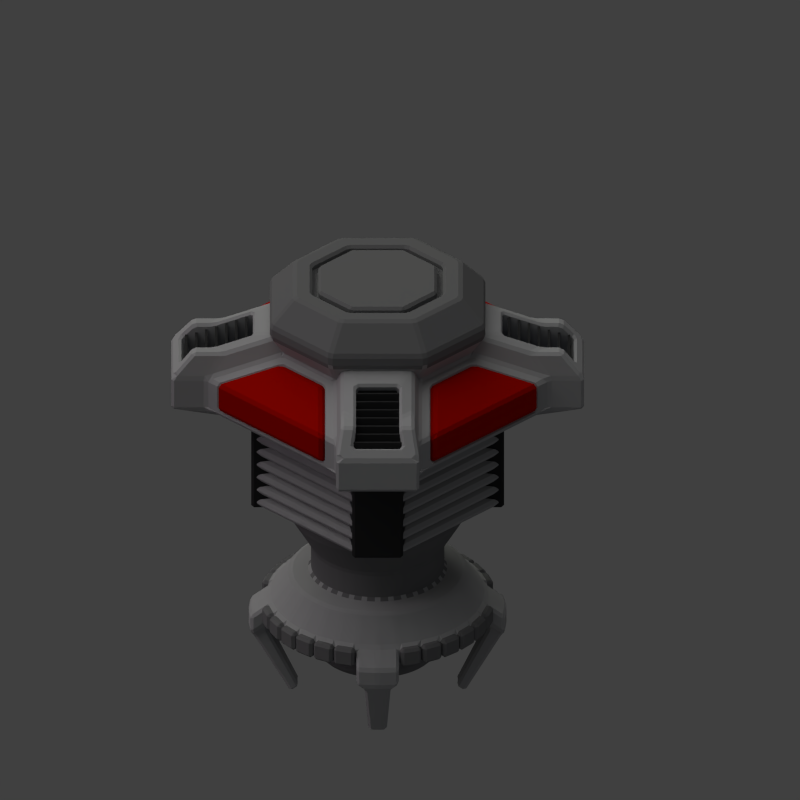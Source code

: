 # Source: shield_limiter.blend  (saved by Blender 2.79.0; exported with 4.5.12 LTS)
import bpy
from mathutils import Matrix  # noqa: F401  (used for matrix-valued properties, if any)

bpy.ops.wm.read_factory_settings(use_empty=True)
scene = bpy.context.scene
scene.name = 'Scene'

# ---- collections
col_collection_1 = bpy.data.collections.new('Collection 1'); scene.collection.children.link(col_collection_1)

# ---- materials (node trees are filled in below, after node groups)
mat_material_002 = bpy.data.materials.new('Material.002')
mat_material_002.alpha_threshold = 0.0
mat_material_002.use_transparent_shadow = False
mat_material_002.diffuse_color = (0.03411, 0.03411, 0.03411, 1.0)
mat_material_002.roughness = 0.5
mat_material_002.specular_intensity = 0.15
mat_material_002.line_color = (0.0, 0.0, 0.0, 1.0)
mat_material_004 = bpy.data.materials.new('Material.004')
mat_material_004.alpha_threshold = 0.0
mat_material_004.use_transparent_shadow = False
mat_material_004.diffuse_color = (0.4116, 0.4116, 0.4116, 1.0)
mat_material_004.roughness = 0.5
mat_material_009 = bpy.data.materials.new('Material.009')
mat_material_009.alpha_threshold = 0.0
mat_material_009.use_transparent_shadow = False
mat_material_009.diffuse_color = (0.4487, 0.00225, 0.0, 1.0)
mat_material_009.roughness = 0.5
mat_material_009.specular_intensity = 0.1498
mat_material_003 = bpy.data.materials.new('Material.003')
mat_material_003.alpha_threshold = 0.0
mat_material_003.use_transparent_shadow = False
mat_material_003.diffuse_color = (0.1845, 0.1845, 0.1845, 1.0)
mat_material_003.roughness = 0.5
mat_material_003.line_color = (0.0, 0.0, 0.0, 1.0)

# ---- material node trees

# ---- world
world_world = bpy.data.worlds.new('World'); scene.world = world_world
world_world.color = (0.05088, 0.05088, 0.05088)
world_world.use_sun_shadow = False
world_world.sun_shadow_jitter_overblur = 0.0
world_world.cycles.sampling_method = 'NONE'
world_world.cycles.sample_map_resolution = 256

# ---- cameras
cam_camera = bpy.data.cameras.new('Camera')
cam_camera.type = 'ORTHO'
cam_camera.clip_end = 100.0
cam_camera.lens = 35.0
cam_camera.sensor_width = 32.0
cam_camera.sensor_height = 18.0
cam_camera.ortho_scale = 4.0
cam_camera.dof.focus_distance = 0.0
cam_camera.dof.aperture_fstop = 128.0

# ---- lights
light_lamp_002 = bpy.data.lights.new('Lamp.002', 'POINT')
light_lamp_002.color = (0.4993, 0.6306, 1.0)
light_lamp_002.transmission_factor = 0.0
light_lamp_002.cutoff_distance = 30.0
light_lamp_002.use_shadow = False
light_lamp_002.shadow_buffer_clip_start = 1.001
light_lamp_002.shadow_soft_size = 1.0
light_lamp_002.shadow_maximum_resolution = 0.006
light_lamp_002.use_absolute_resolution = True
light_lamp_002.cycles.use_multiple_importance_sampling = False
light_lamp_001 = bpy.data.lights.new('Lamp.001', 'POINT')
light_lamp_001.color = (1.0, 0.448, 0.9342)
light_lamp_001.transmission_factor = 0.0
light_lamp_001.cutoff_distance = 30.0
light_lamp_001.energy = 100.0
light_lamp_001.shadow_buffer_clip_start = 1.001
light_lamp_001.shadow_soft_size = 1.0
light_lamp_001.shadow_maximum_resolution = 0.006
light_lamp_001.use_absolute_resolution = True
light_lamp_001.cycles.use_multiple_importance_sampling = False
light_sun = bpy.data.lights.new('Sun', 'SUN')
light_sun.transmission_factor = 0.0
light_sun.angle = 1.571
light_sun.energy = 1.0
light_sun.shadow_buffer_clip_start = 0.5
light_sun.shadow_soft_size = 1.0
light_sun.shadow_cascade_max_distance = 1000.0
light_sun.cycles.use_multiple_importance_sampling = False
light_lamp = bpy.data.lights.new('Lamp', 'POINT')
light_lamp.color = (0.8969, 1.0, 0.7172)
light_lamp.transmission_factor = 0.0
light_lamp.cutoff_distance = 30.0
light_lamp.energy = 100.0
light_lamp.shadow_buffer_clip_start = 1.001
light_lamp.shadow_soft_size = 1.0
light_lamp.shadow_maximum_resolution = 0.006
light_lamp.use_absolute_resolution = True
light_lamp.cycles.use_multiple_importance_sampling = False

# ---- meshes
me_cube_011 = bpy.data.meshes.new('Cube.011')
me_cube_011.from_pydata([(-0.006209, -0.1318, -0.1318), (-0.006209, -0.1318, 0.1318), (-0.006209, 0.1318, -0.1318), (-0.006209, 0.1318, 0.1318), (0.006209, -0.1318, -0.1318), (0.006209, -0.1318, 0.1318), (0.006209, 0.1318, -0.1318), (0.006209, 0.1318, 0.1318)], [], [(0, 1, 3, 2), (2, 3, 7, 6), (6, 7, 5, 4), (4, 5, 1, 0), (2, 6, 4, 0), (7, 3, 1, 5)])
me_cube_011.materials.append(mat_material_002)
me_cube_011.use_remesh_preserve_volume = False
me_cube_011.use_remesh_preserve_attributes = False
me_cube_011.use_mirror_vertex_groups = False
me_cube_011.update()
me_cube_009 = bpy.data.meshes.new('Cube.009')
me_cube_009.from_pydata([(-0.006209, -0.1318, -0.1318), (-0.006209, -0.1318, 0.1318), (-0.006209, 0.1318, -0.1318), (-0.006209, 0.1318, 0.1318), (0.006209, -0.1318, -0.1318), (0.006209, -0.1318, 0.1318), (0.006209, 0.1318, -0.1318), (0.006209, 0.1318, 0.1318)], [], [(0, 1, 3, 2), (2, 3, 7, 6), (6, 7, 5, 4), (4, 5, 1, 0), (2, 6, 4, 0), (7, 3, 1, 5)])
me_cube_009.materials.append(mat_material_002)
me_cube_009.use_remesh_preserve_volume = False
me_cube_009.use_remesh_preserve_attributes = False
me_cube_009.use_mirror_vertex_groups = False
me_cube_009.update()
me_cube_008 = bpy.data.meshes.new('Cube.008')
me_cube_008.from_pydata([(-0.006209, -0.1318, -0.1318), (-0.006209, -0.1318, 0.1318), (-0.006209, 0.1318, -0.1318), (-0.006209, 0.1318, 0.1318), (0.006209, -0.1318, -0.1318), (0.006209, -0.1318, 0.1318), (0.006209, 0.1318, -0.1318), (0.006209, 0.1318, 0.1318)], [], [(0, 1, 3, 2), (2, 3, 7, 6), (6, 7, 5, 4), (4, 5, 1, 0), (2, 6, 4, 0), (7, 3, 1, 5)])
me_cube_008.materials.append(mat_material_002)
me_cube_008.use_remesh_preserve_volume = False
me_cube_008.use_remesh_preserve_attributes = False
me_cube_008.use_mirror_vertex_groups = False
me_cube_008.update()
me_cube_007 = bpy.data.meshes.new('Cube.007')
me_cube_007.from_pydata([(-0.006209, -0.1318, -0.1318), (-0.006209, -0.1318, 0.1318), (-0.006209, 0.1318, -0.1318), (-0.006209, 0.1318, 0.1318), (0.006209, -0.1318, -0.1318), (0.006209, -0.1318, 0.1318), (0.006209, 0.1318, -0.1318), (0.006209, 0.1318, 0.1318)], [], [(0, 1, 3, 2), (2, 3, 7, 6), (6, 7, 5, 4), (4, 5, 1, 0), (2, 6, 4, 0), (7, 3, 1, 5)])
me_cube_007.materials.append(mat_material_002)
me_cube_007.use_remesh_preserve_volume = False
me_cube_007.use_remesh_preserve_attributes = False
me_cube_007.use_mirror_vertex_groups = False
me_cube_007.update()
me_cube_006 = bpy.data.meshes.new('Cube.006')
me_cube_006.from_pydata([(-0.1277, -0.5253, -0.5958), (-0.5253, -0.1277, -0.5958), (-0.5253, -0.1277, -0.08752), (-0.1277, -0.5253, -0.08752), (-0.5253, 0.1277, -0.5958), (-0.1277, 0.5253, -0.5958), (-0.1277, 0.5253, -0.08752), (-0.5253, 0.1277, -0.08752), (0.5253, -0.1277, -0.5958), (0.1277, -0.5253, -0.5958), (0.1277, -0.5253, -0.08752), (0.5253, -0.1277, -0.08752), (0.1277, 0.5253, -0.5958), (0.5253, 0.1277, -0.5958), (0.5253, 0.1277, -0.08752), (0.1277, 0.5253, -0.08752), (-0.1277, -0.6324, -0.5958), (-0.1277, -0.6324, -0.08752), (-0.6324, -0.1277, -0.08752), (-0.6324, -0.1277, -0.5958), (-0.1277, 0.6324, -0.08752), (-0.1277, 0.6324, -0.5958), (-0.6324, 0.1277, -0.5958), (-0.6324, 0.1277, -0.08752), (0.6324, 0.1277, -0.08752), (0.6324, 0.1277, -0.5958), (0.1277, 0.6324, -0.5958), (0.1277, 0.6324, -0.08752), (0.1277, -0.6324, -0.08752), (0.1277, -0.6324, -0.5958), (0.6324, -0.1277, -0.5958), (0.6324, -0.1277, -0.08752), (-0.2083, -0.8568, 0.02199), (-0.8568, -0.2083, 0.02199), (-0.8568, 0.2083, 0.02199), (-0.2083, 0.8568, 0.02199), (0.2083, 0.8568, 0.02199), (0.8568, 0.2083, 0.02199), (0.8568, -0.2083, 0.02199), (0.2083, -0.8568, 0.02199), (-1.032, -0.2083, 0.02199), (-1.032, 0.2083, 0.02199), (0.2083, -1.032, 0.02199), (-0.2083, -1.032, 0.02199), (1.032, -0.2083, 0.02199), (1.032, 0.2083, 0.02199), (0.2083, 1.032, 0.02199), (-0.2083, 1.032, 0.02199), (-0.2083, -0.8568, 0.2016), (-0.8568, -0.2083, 0.2016), (-0.8568, 0.2083, 0.2016), (-0.2083, 0.8568, 0.2016), (0.2083, 0.8568, 0.2016), (0.8568, 0.2083, 0.2016), (0.8568, -0.2083, 0.2016), (0.2083, -0.8568, 0.2016), (-1.032, -0.2083, 0.2016), (-1.032, 0.2083, 0.2016), (0.2083, -1.032, 0.2016), (-0.2083, -1.032, 0.2016), (1.032, -0.2083, 0.2016), (1.032, 0.2083, 0.2016), (0.2083, 1.032, 0.2016), (-0.2083, 1.032, 0.2016), (-0.2083, -0.4691, 0.3415), (-0.4691, -0.2083, 0.3415), (-0.4691, 0.2083, 0.3415), (-0.2083, 0.4691, 0.3415), (0.2083, 0.4691, 0.3415), (0.4691, 0.2083, 0.3415), (0.4691, -0.2083, 0.3415), (0.2083, -0.4691, 0.3415), (-0.7688, -0.1822, 0.3325), (-0.7688, 0.1822, 0.3325), (0.1822, -0.7688, 0.3325), (-0.1822, -0.7688, 0.3325), (0.7688, -0.1822, 0.3325), (0.7688, 0.1822, 0.3325), (0.1822, 0.7688, 0.3325), (-0.1822, 0.7688, 0.3325), (-0.9216, -0.1822, 0.3325), (-0.9216, 0.1822, 0.3325), (0.1822, -0.9216, 0.3325), (-0.1822, -0.9216, 0.3325), (0.9216, -0.1822, 0.3325), (0.9216, 0.1822, 0.3325), (0.1822, 0.9216, 0.3325), (-0.1822, 0.9216, 0.3325), (-0.4296, -0.1823, 0.4549), (-0.4296, 0.1823, 0.4549), (0.1823, -0.4296, 0.4549), (-0.1823, -0.4296, 0.4549), (0.4296, -0.1823, 0.4549), (0.4296, 0.1823, 0.4549), (0.1823, 0.4296, 0.4549), (-0.1823, 0.4296, 0.4549), (-0.2393, -0.5388, 0.4531), (-0.5388, -0.2393, 0.4531), (-0.5388, 0.2393, 0.4531), (-0.2393, 0.5388, 0.4531), (0.2393, 0.5388, 0.4531), (0.5388, 0.2393, 0.4531), (0.5388, -0.2393, 0.4531), (0.2393, -0.5388, 0.4531), (-0.2393, -0.5388, 0.5207), (-0.5388, -0.2393, 0.5207), (-0.5388, 0.2393, 0.5207), (-0.2393, 0.5388, 0.5207), (0.2393, 0.5388, 0.5207), (0.5388, 0.2393, 0.5207), (0.5388, -0.2393, 0.5207), (0.2393, -0.5388, 0.5207), (-0.9216, 0.1083, 0.332), (-0.9869, 0.1238, 0.2542), (-0.9869, -0.1238, 0.2542), (-0.9216, -0.1083, 0.332), (0.1238, -0.9869, 0.2542), (-0.1238, -0.9869, 0.2542), (0.9869, -0.1238, 0.2542), (0.9869, 0.1238, 0.2542), (0.1238, 0.9869, 0.2542), (-0.1238, 0.9869, 0.2542), (-0.8308, -0.1083, 0.332), (-0.8308, 0.1083, 0.332), (0.1083, -0.8308, 0.332), (-0.1083, -0.8308, 0.332), (0.8308, -0.1083, 0.332), (0.8308, 0.1083, 0.332), (0.1083, 0.8308, 0.332), (-0.1083, 0.8308, 0.332), (0.1083, -0.9216, 0.332), (-0.1083, -0.9216, 0.332), (0.9216, -0.1083, 0.332), (0.9216, 0.1083, 0.332), (0.1083, 0.9216, 0.332), (-0.1083, 0.9216, 0.332), (-0.6291, -0.1083, 0.4047), (-0.6291, 0.1083, 0.4047), (0.1083, -0.6291, 0.4047), (-0.1083, -0.6291, 0.4047), (0.6291, -0.1083, 0.4047), (0.6291, 0.1083, 0.4047), (0.1083, 0.6291, 0.4047), (-0.1083, 0.6291, 0.4047), (-0.8835, 0.1083, 0.2428), (-0.9488, 0.1238, 0.165), (-0.9488, -0.1238, 0.165), (-0.8835, -0.1083, 0.2428), (0.1238, -0.9488, 0.165), (-0.1238, -0.9488, 0.165), (0.9488, -0.1238, 0.165), (0.9488, 0.1238, 0.165), (0.1238, 0.9488, 0.165), (-0.1238, 0.9488, 0.165), (-0.7926, -0.1083, 0.2428), (-0.7926, 0.1083, 0.2428), (0.1083, -0.7926, 0.2428), (-0.1083, -0.7926, 0.2428), (0.7926, -0.1083, 0.2428), (0.7926, 0.1083, 0.2428), (0.1083, 0.7926, 0.2428), (-0.1083, 0.7926, 0.2428), (0.1083, -0.8835, 0.2428), (-0.1083, -0.8835, 0.2428), (0.8835, -0.1083, 0.2428), (0.8835, 0.1083, 0.2428), (0.1083, 0.8835, 0.2428), (-0.1083, 0.8835, 0.2428), (-0.591, -0.1083, 0.3156), (-0.591, 0.1083, 0.3156), (0.1083, -0.591, 0.3156), (-0.1083, -0.591, 0.3156), (0.591, -0.1083, 0.3156), (0.591, 0.1083, 0.3156), (0.1083, 0.591, 0.3156), (-0.1083, 0.591, 0.3156), (-0.1852, -0.417, 0.6572), (-0.417, -0.1852, 0.6572), (-0.417, 0.1852, 0.6572), (-0.1852, 0.417, 0.6572), (0.1852, 0.417, 0.6572), (0.417, 0.1852, 0.6572), (0.417, -0.1852, 0.6572), (0.1852, -0.417, 0.6572), (-0.2731, -0.792, 0.05791), (-0.792, -0.2731, 0.05791), (-0.792, -0.2731, 0.2016), (-0.2731, -0.792, 0.2016), (-0.2732, -0.4818, 0.3135), (-0.4818, -0.2732, 0.3135), (0.792, -0.2731, 0.05791), (0.2731, -0.792, 0.05791), (0.2731, -0.792, 0.2016), (0.792, -0.2731, 0.2016), (0.4818, -0.2732, 0.3135), (0.2732, -0.4818, 0.3135), (-0.792, 0.2731, 0.05791), (-0.2731, 0.792, 0.05791), (-0.792, 0.2731, 0.2016), (-0.2731, 0.792, 0.2016), (-0.4818, 0.2732, 0.3135), (-0.2732, 0.4818, 0.3135), (0.2731, 0.792, 0.05791), (0.792, 0.2731, 0.05791), (0.2731, 0.792, 0.2016), (0.792, 0.2731, 0.2016), (0.2732, 0.4818, 0.3135), (0.4818, 0.2732, 0.3135), (-0.2449, -0.7637, 0.03344), (-0.7637, -0.2449, 0.03344), (-0.7637, -0.2449, 0.1771), (-0.2449, -0.7637, 0.1771), (-0.2449, -0.4536, 0.289), (-0.4536, -0.2449, 0.289), (0.7637, -0.2449, 0.03344), (0.2449, -0.7637, 0.03344), (0.2449, -0.7637, 0.1771), (0.7637, -0.2449, 0.1771), (0.4536, -0.2449, 0.289), (0.2449, -0.4536, 0.289), (-0.7637, 0.2449, 0.03344), (-0.2449, 0.7637, 0.03344), (-0.7637, 0.2449, 0.1771), (-0.2449, 0.7637, 0.1771), (-0.4536, 0.2449, 0.289), (-0.2449, 0.4536, 0.289), (0.2449, 0.7637, 0.03344), (0.7637, 0.2449, 0.03344), (0.2449, 0.7637, 0.1771), (0.7637, 0.2449, 0.1771), (0.2449, 0.4536, 0.289), (0.4536, 0.2449, 0.289), (-0.286, -0.8048, 0.06903), (-0.8048, -0.286, 0.06903), (-0.8048, -0.286, 0.2127), (-0.286, -0.8048, 0.2127), (-0.286, -0.4946, 0.3246), (-0.4946, -0.286, 0.3246), (0.8048, -0.286, 0.06903), (0.286, -0.8048, 0.06903), (0.286, -0.8048, 0.2127), (0.8048, -0.286, 0.2127), (0.4946, -0.286, 0.3246), (0.286, -0.4946, 0.3246), (-0.8048, 0.286, 0.06903), (-0.286, 0.8048, 0.06903), (-0.8048, 0.286, 0.2127), (-0.286, 0.8048, 0.2127), (-0.4946, 0.286, 0.3246), (-0.286, 0.4946, 0.3246), (0.286, 0.8048, 0.06903), (0.8048, 0.286, 0.06903), (0.286, 0.8048, 0.2127), (0.8048, 0.286, 0.2127), (0.286, 0.4946, 0.3246), (0.4946, 0.286, 0.3246), (-0.1277, -0.5253, -0.5232), (-0.1277, -0.5253, -0.4506), (-0.1277, -0.5253, -0.378), (-0.1277, -0.5253, -0.3054), (-0.1277, -0.5253, -0.2327), (-0.1277, -0.5253, -0.1601), (-0.5253, -0.1277, -0.1601), (-0.5253, -0.1277, -0.2327), (-0.5253, -0.1277, -0.3054), (-0.5253, -0.1277, -0.378), (-0.5253, -0.1277, -0.4506), (-0.5253, -0.1277, -0.5232), (-0.1277, 0.5253, -0.1601), (-0.1277, 0.5253, -0.2327), (-0.1277, 0.5253, -0.3054), (-0.1277, 0.5253, -0.378), (-0.1277, 0.5253, -0.4506), (-0.1277, 0.5253, -0.5232), (-0.5253, 0.1277, -0.5232), (-0.5253, 0.1277, -0.4506), (-0.5253, 0.1277, -0.378), (-0.5253, 0.1277, -0.3054), (-0.5253, 0.1277, -0.2327), (-0.5253, 0.1277, -0.1601), (0.5253, 0.1277, -0.1601), (0.5253, 0.1277, -0.2327), (0.5253, 0.1277, -0.3054), (0.5253, 0.1277, -0.378), (0.5253, 0.1277, -0.4506), (0.5253, 0.1277, -0.5232), (0.1277, 0.5253, -0.5232), (0.1277, 0.5253, -0.4506), (0.1277, 0.5253, -0.378), (0.1277, 0.5253, -0.3054), (0.1277, 0.5253, -0.2327), (0.1277, 0.5253, -0.1601), (0.1277, -0.5253, -0.1601), (0.1277, -0.5253, -0.2327), (0.1277, -0.5253, -0.3054), (0.1277, -0.5253, -0.378), (0.1277, -0.5253, -0.4506), (0.1277, -0.5253, -0.5232), (0.5253, -0.1277, -0.5232), (0.5253, -0.1277, -0.4506), (0.5253, -0.1277, -0.378), (0.5253, -0.1277, -0.3054), (0.5253, -0.1277, -0.2327), (0.5253, -0.1277, -0.1601), (-0.1277, -0.6324, -0.5232), (-0.1277, -0.6324, -0.4506), (-0.1277, -0.6324, -0.378), (-0.1277, -0.6324, -0.3054), (-0.1277, -0.6324, -0.2327), (-0.1277, -0.6324, -0.1601), (-0.6324, -0.1277, -0.1601), (-0.6324, -0.1277, -0.2327), (-0.6324, -0.1277, -0.3054), (-0.6324, -0.1277, -0.378), (-0.6324, -0.1277, -0.4506), (-0.6324, -0.1277, -0.5232), (-0.1277, 0.6324, -0.1601), (-0.1277, 0.6324, -0.2327), (-0.1277, 0.6324, -0.3054), (-0.1277, 0.6324, -0.378), (-0.1277, 0.6324, -0.4506), (-0.1277, 0.6324, -0.5232), (-0.6324, 0.1277, -0.5232), (-0.6324, 0.1277, -0.4506), (-0.6324, 0.1277, -0.378), (-0.6324, 0.1277, -0.3054), (-0.6324, 0.1277, -0.2327), (-0.6324, 0.1277, -0.1601), (0.6324, 0.1277, -0.1601), (0.6324, 0.1277, -0.2327), (0.6324, 0.1277, -0.3054), (0.6324, 0.1277, -0.378), (0.6324, 0.1277, -0.4506), (0.6324, 0.1277, -0.5232), (0.1277, 0.6324, -0.5232), (0.1277, 0.6324, -0.4506), (0.1277, 0.6324, -0.378), (0.1277, 0.6324, -0.3054), (0.1277, 0.6324, -0.2327), (0.1277, 0.6324, -0.1601), (0.1277, -0.6324, -0.1601), (0.1277, -0.6324, -0.2327), (0.1277, -0.6324, -0.3054), (0.1277, -0.6324, -0.378), (0.1277, -0.6324, -0.4506), (0.1277, -0.6324, -0.5232), (0.6324, -0.1277, -0.5232), (0.6324, -0.1277, -0.4506), (0.6324, -0.1277, -0.378), (0.6324, -0.1277, -0.3054), (0.6324, -0.1277, -0.2327), (0.6324, -0.1277, -0.1601), (-0.1142, -0.6181, -0.1408), (-0.1142, -0.6181, -0.1069), (-0.6181, -0.1142, -0.1069), (-0.6181, -0.1142, -0.1408), (-0.1142, 0.6181, -0.5426), (-0.1142, 0.6181, -0.5765), (-0.6181, 0.1142, -0.5765), (-0.6181, 0.1142, -0.5426), (0.6181, 0.1142, -0.5426), (0.6181, 0.1142, -0.5765), (0.1142, 0.6181, -0.5765), (0.1142, 0.6181, -0.5426), (0.1142, -0.6181, -0.5426), (0.1142, -0.6181, -0.5765), (0.6181, -0.1142, -0.5765), (0.6181, -0.1142, -0.5426), (0.1142, -0.6181, -0.1069), (0.1142, -0.6181, -0.1408), (0.6181, -0.1142, -0.1408), (0.6181, -0.1142, -0.1069), (0.1142, -0.6181, -0.1795), (0.1142, -0.6181, -0.2134), (0.6181, -0.1142, -0.2134), (0.6181, -0.1142, -0.1795), (0.1142, -0.6181, -0.2521), (0.1142, -0.6181, -0.286), (0.6181, -0.1142, -0.286), (0.6181, -0.1142, -0.2521), (0.1142, -0.6181, -0.3247), (0.1142, -0.6181, -0.3586), (0.6181, -0.1142, -0.3586), (0.6181, -0.1142, -0.3247), (0.1142, -0.6181, -0.3973), (0.1142, -0.6181, -0.4312), (0.6181, -0.1142, -0.4312), (0.6181, -0.1142, -0.3973), (0.1142, -0.6181, -0.4699), (0.1142, -0.6181, -0.5038), (0.6181, -0.1142, -0.5038), (0.6181, -0.1142, -0.4699), (0.6181, 0.1142, -0.1069), (0.6181, 0.1142, -0.1408), (0.1142, 0.6181, -0.1408), (0.1142, 0.6181, -0.1069), (0.6181, 0.1142, -0.1795), (0.6181, 0.1142, -0.2134), (0.1142, 0.6181, -0.2134), (0.1142, 0.6181, -0.1795), (0.6181, 0.1142, -0.2521), (0.6181, 0.1142, -0.286), (0.1142, 0.6181, -0.286), (0.1142, 0.6181, -0.2521), (0.6181, 0.1142, -0.3247), (0.6181, 0.1142, -0.3586), (0.1142, 0.6181, -0.3586), (0.1142, 0.6181, -0.3247), (0.6181, 0.1142, -0.3973), (0.6181, 0.1142, -0.4312), (0.1142, 0.6181, -0.4312), (0.1142, 0.6181, -0.3973), (0.6181, 0.1142, -0.4699), (0.6181, 0.1142, -0.5038), (0.1142, 0.6181, -0.5038), (0.1142, 0.6181, -0.4699), (-0.1142, 0.6181, -0.1069), (-0.1142, 0.6181, -0.1408), (-0.6181, 0.1142, -0.1408), (-0.6181, 0.1142, -0.1069), (-0.1142, 0.6181, -0.1795), (-0.1142, 0.6181, -0.2134), (-0.6181, 0.1142, -0.2134), (-0.6181, 0.1142, -0.1795), (-0.1142, 0.6181, -0.2521), (-0.1142, 0.6181, -0.286), (-0.6181, 0.1142, -0.286), (-0.6181, 0.1142, -0.2521), (-0.1142, 0.6181, -0.3247), (-0.1142, 0.6181, -0.3586), (-0.6181, 0.1142, -0.3586), (-0.6181, 0.1142, -0.3247), (-0.1142, 0.6181, -0.3973), (-0.1142, 0.6181, -0.4312), (-0.6181, 0.1142, -0.4312), (-0.6181, 0.1142, -0.3973), (-0.1142, 0.6181, -0.4699), (-0.1142, 0.6181, -0.5038), (-0.6181, 0.1142, -0.5038), (-0.6181, 0.1142, -0.4699), (-0.1142, -0.6181, -0.5765), (-0.1142, -0.6181, -0.5426), (-0.6181, -0.1142, -0.5426), (-0.6181, -0.1142, -0.5765), (-0.1142, -0.6181, -0.5038), (-0.1142, -0.6181, -0.4699), (-0.6181, -0.1142, -0.4699), (-0.6181, -0.1142, -0.5038), (-0.1142, -0.6181, -0.4312), (-0.1142, -0.6181, -0.3973), (-0.6181, -0.1142, -0.3973), (-0.6181, -0.1142, -0.4312), (-0.1142, -0.6181, -0.3586), (-0.1142, -0.6181, -0.3247), (-0.6181, -0.1142, -0.3247), (-0.6181, -0.1142, -0.3586), (-0.1142, -0.6181, -0.286), (-0.1142, -0.6181, -0.2521), (-0.6181, -0.1142, -0.2521), (-0.6181, -0.1142, -0.286), (-0.1142, -0.6181, -0.2134), (-0.1142, -0.6181, -0.1795), (-0.6181, -0.1142, -0.1795), (-0.6181, -0.1142, -0.2134), (-0.8835, 0.1083, 0.1285), (-0.9488, 0.1238, 0.05068), (-0.9488, -0.1238, 0.05068), (-0.8835, -0.1083, 0.1285), (0.1238, -0.9488, 0.05068), (-0.1238, -0.9488, 0.05068), (0.9488, -0.1238, 0.05068), (0.9488, 0.1238, 0.05068), (0.1238, 0.9488, 0.05068), (-0.1238, 0.9488, 0.05068), (-0.7926, 0.1083, 0.1285), (0.7926, -0.1083, 0.1285), (0.8835, -0.1083, 0.1285), (0.8835, 0.1083, 0.1285), (0.7926, 0.1083, 0.1285), (0.1083, 0.7926, 0.1285), (0.1083, 0.8835, 0.1285), (-0.1083, 0.8835, 0.1285), (-0.1083, 0.7926, 0.1285), (-0.1083, -0.8835, 0.1285), (-0.1083, -0.7926, 0.1285), (-0.7926, -0.1083, 0.1285), (0.1083, -0.7926, 0.1285), (0.1083, -0.8835, 0.1285), (-0.591, -0.1083, 0.2012), (-0.591, 0.1083, 0.2012), (0.1083, -0.591, 0.2012), (-0.1083, -0.591, 0.2012), (0.591, -0.1083, 0.2012), (0.591, 0.1083, 0.2012), (0.1083, 0.591, 0.2012), (-0.1083, 0.591, 0.2012), (-0.145, -0.3265, 0.6572), (-0.3265, -0.145, 0.6572), (-0.3265, 0.145, 0.6572), (-0.145, 0.3265, 0.6572), (0.145, 0.3265, 0.6572), (0.3265, 0.145, 0.6572), (0.3265, -0.145, 0.6572), (0.145, -0.3265, 0.6572), (-0.145, -0.3265, 0.6085), (-0.3265, -0.145, 0.6085), (-0.3265, 0.145, 0.6085), (-0.145, 0.3265, 0.6085), (0.145, 0.3265, 0.6085), (0.3265, 0.145, 0.6085), (0.3265, -0.145, 0.6085), (0.145, -0.3265, 0.6085), (-0.1318, -0.2968, 0.6085), (-0.2968, -0.1318, 0.6085), (-0.2968, 0.1318, 0.6085), (-0.1318, 0.2968, 0.6085), (0.1318, 0.2968, 0.6085), (0.2968, 0.1318, 0.6085), (0.2968, -0.1318, 0.6085), (0.1318, -0.2968, 0.6085), (-0.1318, -0.2968, 0.6602), (-0.2968, -0.1318, 0.6602), (-0.2968, 0.1318, 0.6602), (-0.1318, 0.2968, 0.6602), (0.1318, 0.2968, 0.6602), (0.2968, 0.1318, 0.6602), (0.2968, -0.1318, 0.6602), (0.1318, -0.2968, 0.6602)], [], [(18, 2, 33, 40), (298, 8, 30, 346), (31, 24, 45, 44), (14, 15, 36, 37), (274, 4, 22, 322), (4, 5, 12, 13, 8, 9, 0, 1), (340, 28, 17, 309), (328, 24, 31, 351), (310, 18, 23, 327), (316, 20, 27, 339), (256, 0, 16, 304), (4, 1, 19, 22), (280, 14, 24, 328), (12, 5, 21, 26), (262, 2, 18, 310), (8, 13, 25, 30), (286, 12, 26, 334), (0, 9, 29, 16), (268, 6, 20, 316), (15, 27, 46, 36), (292, 10, 28, 340), (17, 28, 42, 43), (34, 41, 57, 50), (42, 39, 55, 58), (46, 47, 63, 62), (40, 33, 49, 56), (55, 39, 191, 192), (20, 6, 35, 47), (2, 3, 32, 33), (27, 20, 47, 46), (28, 10, 39, 42), (3, 17, 43, 32), (6, 7, 34, 35), (7, 23, 41, 34), (10, 11, 38, 39), (11, 31, 44, 38), (24, 14, 37, 45), (23, 18, 40, 41), (48, 59, 83, 75), (67, 68, 94, 95), (61, 85, 133, 119), (53, 69, 93, 77), (63, 51, 79, 87), (38, 44, 60, 54), (45, 37, 53, 61), (33, 32, 184, 185), (36, 46, 62, 52), (41, 40, 56, 57), (50, 66, 200, 198), (47, 35, 51, 63), (43, 42, 58, 59), (37, 36, 202, 203), (32, 43, 59, 48), (44, 45, 61, 60), (71, 70, 102, 103), (69, 70, 92, 93), (71, 55, 192, 195), (67, 51, 199, 201), (75, 83, 131, 125), (66, 50, 73, 89), (36, 52, 204, 202), (65, 49, 186, 189), (77, 93, 141, 127), (87, 79, 129, 135), (89, 73, 123, 137), (78, 86, 134, 128), (56, 80, 115, 114), (92, 76, 126, 140), (85, 77, 127, 133), (81, 57, 113, 112), (49, 65, 88, 72), (91, 75, 125, 139), (51, 67, 95, 79), (56, 49, 72, 80), (76, 84, 132, 126), (68, 52, 78, 94), (58, 55, 74, 82), (50, 57, 81, 73), (55, 71, 90, 74), (54, 60, 84, 76), (64, 48, 75, 91), (65, 66, 89, 88), (61, 53, 77, 85), (70, 54, 76, 92), (71, 64, 91, 90), (52, 62, 86, 78), (96, 103, 111, 104), (67, 66, 98, 99), (70, 69, 101, 102), (66, 65, 97, 98), (69, 68, 100, 101), (65, 64, 96, 97), (68, 67, 99, 100), (64, 71, 103, 96), (108, 107, 179, 180), (103, 102, 110, 111), (99, 98, 106, 107), (102, 101, 109, 110), (98, 97, 105, 106), (101, 100, 108, 109), (97, 96, 104, 105), (100, 99, 107, 108), (114, 115, 147, 146), (123, 112, 144, 155), (142, 128, 160, 174), (112, 113, 145, 144), (129, 143, 175, 161), (134, 120, 152, 166), (143, 142, 174, 175), (132, 118, 150, 164), (141, 140, 172, 173), (119, 133, 165, 151), (138, 139, 171, 170), (131, 117, 149, 163), (72, 88, 136, 122), (57, 56, 114, 113), (80, 72, 122, 115), (84, 60, 118, 132), (59, 58, 116, 117), (82, 74, 124, 130), (86, 62, 120, 134), (60, 61, 119, 118), (88, 89, 137, 136), (62, 63, 121, 120), (90, 91, 139, 138), (63, 87, 135, 121), (93, 92, 140, 141), (95, 94, 142, 143), (58, 82, 130, 116), (79, 95, 143, 129), (83, 59, 117, 131), (94, 78, 128, 142), (73, 81, 112, 123), (74, 90, 138, 124), (124, 138, 170, 156), (126, 132, 164, 158), (113, 114, 146, 145), (139, 125, 157, 171), (133, 127, 159, 165), (117, 116, 148, 149), (140, 126, 158, 172), (128, 134, 166, 160), (118, 119, 151, 150), (137, 123, 155, 169), (135, 129, 161, 167), (120, 121, 153, 152), (127, 141, 173, 159), (125, 131, 163, 157), (122, 136, 168, 154), (115, 122, 154, 147), (121, 135, 167, 153), (130, 124, 156, 162), (116, 130, 162, 148), (136, 137, 169, 168), (180, 179, 499, 500), (104, 111, 183, 176), (111, 110, 182, 183), (107, 106, 178, 179), (110, 109, 181, 182), (106, 105, 177, 178), (109, 108, 180, 181), (105, 104, 176, 177), (195, 192, 216, 219), (202, 204, 228, 226), (48, 64, 188, 187), (64, 65, 189, 188), (49, 33, 185, 186), (32, 48, 187, 184), (197, 196, 220, 221), (194, 195, 219, 218), (38, 54, 193, 190), (39, 38, 190, 191), (70, 71, 195, 194), (54, 70, 194, 193), (186, 185, 209, 210), (205, 203, 227, 229), (51, 35, 197, 199), (35, 34, 196, 197), (34, 50, 198, 196), (66, 67, 201, 200), (198, 200, 224, 222), (185, 184, 208, 209), (68, 69, 207, 206), (52, 68, 206, 204), (53, 37, 203, 205), (69, 53, 205, 207), (217, 218, 242, 241), (222, 224, 248, 246), (211, 212, 236, 235), (231, 229, 253, 255), (219, 216, 240, 243), (225, 223, 247, 249), (212, 213, 237, 236), (228, 230, 254, 252), (206, 207, 231, 230), (184, 187, 211, 208), (193, 194, 218, 217), (196, 198, 222, 220), (204, 206, 230, 228), (188, 189, 213, 212), (191, 190, 214, 215), (199, 197, 221, 223), (207, 205, 229, 231), (187, 188, 212, 211), (192, 191, 215, 216), (200, 201, 225, 224), (189, 186, 210, 213), (203, 202, 226, 227), (190, 193, 217, 214), (201, 199, 223, 225), (233, 232, 235, 234), (234, 235, 236, 237), (239, 238, 241, 240), (240, 241, 242, 243), (245, 244, 246, 247), (247, 246, 248, 249), (251, 250, 252, 253), (253, 252, 254, 255), (213, 210, 234, 237), (227, 226, 250, 251), (221, 220, 244, 245), (215, 214, 238, 239), (209, 208, 232, 233), (216, 215, 239, 240), (229, 227, 251, 253), (210, 209, 233, 234), (220, 222, 246, 244), (214, 217, 241, 238), (226, 228, 252, 250), (223, 221, 245, 247), (230, 231, 255, 254), (208, 211, 235, 232), (224, 225, 249, 248), (218, 219, 243, 242), (9, 297, 345, 29), (297, 296, 344, 345), (296, 295, 343, 344), (295, 294, 342, 343), (294, 293, 341, 342), (293, 292, 340, 341), (5, 273, 321, 21), (273, 272, 320, 321), (272, 271, 319, 320), (271, 270, 318, 319), (270, 269, 317, 318), (269, 268, 316, 317), (15, 291, 339, 27), (291, 290, 338, 339), (290, 289, 337, 338), (289, 288, 336, 337), (288, 287, 335, 336), (287, 286, 334, 335), (1, 267, 315, 19), (267, 266, 314, 315), (266, 265, 313, 314), (265, 264, 312, 313), (264, 263, 311, 312), (263, 262, 310, 311), (13, 285, 333, 25), (285, 284, 332, 333), (284, 283, 331, 332), (283, 282, 330, 331), (282, 281, 329, 330), (281, 280, 328, 329), (3, 261, 309, 17), (261, 260, 308, 309), (260, 259, 307, 308), (259, 258, 306, 307), (258, 257, 305, 306), (257, 256, 304, 305), (21, 321, 334, 26), (321, 320, 335, 334), (320, 319, 336, 335), (319, 318, 337, 336), (318, 317, 338, 337), (317, 316, 339, 338), (19, 315, 322, 22), (315, 314, 323, 322), (314, 313, 324, 323), (313, 312, 325, 324), (312, 311, 326, 325), (311, 310, 327, 326), (25, 333, 346, 30), (333, 332, 347, 346), (332, 331, 348, 347), (331, 330, 349, 348), (330, 329, 350, 349), (329, 328, 351, 350), (29, 345, 304, 16), (345, 344, 305, 304), (344, 343, 306, 305), (343, 342, 307, 306), (342, 341, 308, 307), (341, 340, 309, 308), (7, 279, 327, 23), (279, 278, 326, 327), (278, 277, 325, 326), (277, 276, 324, 325), (276, 275, 323, 324), (275, 274, 322, 323), (11, 303, 351, 31), (303, 302, 350, 351), (302, 301, 349, 350), (301, 300, 348, 349), (300, 299, 347, 348), (299, 298, 346, 347), (352, 353, 354, 355), (3, 353, 352, 261), (2, 354, 353, 3), (262, 355, 354, 2), (261, 352, 355, 262), (356, 357, 358, 359), (5, 357, 356, 273), (4, 358, 357, 5), (274, 359, 358, 4), (273, 356, 359, 274), (360, 361, 362, 363), (13, 361, 360, 285), (12, 362, 361, 13), (286, 363, 362, 12), (285, 360, 363, 286), (364, 365, 366, 367), (9, 365, 364, 297), (8, 366, 365, 9), (298, 367, 366, 8), (297, 364, 367, 298), (368, 369, 370, 371), (292, 369, 368, 10), (303, 370, 369, 292), (11, 371, 370, 303), (10, 368, 371, 11), (372, 373, 374, 375), (293, 373, 372, 292), (302, 374, 373, 293), (303, 375, 374, 302), (292, 372, 375, 303), (376, 377, 378, 379), (294, 377, 376, 293), (301, 378, 377, 294), (302, 379, 378, 301), (293, 376, 379, 302), (380, 381, 382, 383), (295, 381, 380, 294), (300, 382, 381, 295), (301, 383, 382, 300), (294, 380, 383, 301), (384, 385, 386, 387), (296, 385, 384, 295), (299, 386, 385, 296), (300, 387, 386, 299), (295, 384, 387, 300), (388, 389, 390, 391), (297, 389, 388, 296), (298, 390, 389, 297), (299, 391, 390, 298), (296, 388, 391, 299), (392, 393, 394, 395), (280, 393, 392, 14), (291, 394, 393, 280), (15, 395, 394, 291), (14, 392, 395, 15), (396, 397, 398, 399), (281, 397, 396, 280), (290, 398, 397, 281), (291, 399, 398, 290), (280, 396, 399, 291), (400, 401, 402, 403), (282, 401, 400, 281), (289, 402, 401, 282), (290, 403, 402, 289), (281, 400, 403, 290), (404, 405, 406, 407), (283, 405, 404, 282), (288, 406, 405, 283), (289, 407, 406, 288), (282, 404, 407, 289), (408, 409, 410, 411), (284, 409, 408, 283), (287, 410, 409, 284), (288, 411, 410, 287), (283, 408, 411, 288), (412, 413, 414, 415), (285, 413, 412, 284), (286, 414, 413, 285), (287, 415, 414, 286), (284, 412, 415, 287), (416, 417, 418, 419), (268, 417, 416, 6), (279, 418, 417, 268), (7, 419, 418, 279), (6, 416, 419, 7), (420, 421, 422, 423), (269, 421, 420, 268), (278, 422, 421, 269), (279, 423, 422, 278), (268, 420, 423, 279), (424, 425, 426, 427), (270, 425, 424, 269), (277, 426, 425, 270), (278, 427, 426, 277), (269, 424, 427, 278), (428, 429, 430, 431), (271, 429, 428, 270), (276, 430, 429, 271), (277, 431, 430, 276), (270, 428, 431, 277), (432, 433, 434, 435), (272, 433, 432, 271), (275, 434, 433, 272), (276, 435, 434, 275), (271, 432, 435, 276), (436, 437, 438, 439), (273, 437, 436, 272), (274, 438, 437, 273), (275, 439, 438, 274), (272, 436, 439, 275), (440, 441, 442, 443), (256, 441, 440, 0), (267, 442, 441, 256), (1, 443, 442, 267), (0, 440, 443, 1), (444, 445, 446, 447), (257, 445, 444, 256), (266, 446, 445, 257), (267, 447, 446, 266), (256, 444, 447, 267), (448, 449, 450, 451), (258, 449, 448, 257), (265, 450, 449, 258), (266, 451, 450, 265), (257, 448, 451, 266), (452, 453, 454, 455), (259, 453, 452, 258), (264, 454, 453, 259), (265, 455, 454, 264), (258, 452, 455, 265), (456, 457, 458, 459), (260, 457, 456, 259), (263, 458, 457, 260), (264, 459, 458, 263), (259, 456, 459, 264), (460, 461, 462, 463), (261, 461, 460, 260), (262, 462, 461, 261), (263, 463, 462, 262), (260, 460, 463, 263), (152, 153, 473, 472), (161, 175, 495, 482), (166, 152, 472, 480), (150, 151, 471, 470), (175, 174, 494, 495), (164, 150, 470, 476), (149, 148, 468, 469), (173, 172, 492, 493), (151, 165, 477, 471), (145, 146, 466, 465), (170, 171, 491, 490), (163, 149, 469, 483), (488, 489, 474, 485), (464, 467, 485, 474), (464, 465, 466, 467), (491, 484, 486, 490), (483, 487, 486, 484), (468, 487, 483, 469), (475, 476, 477, 478), (493, 492, 475, 478), (471, 477, 476, 470), (479, 480, 481, 482), (495, 494, 479, 482), (473, 481, 480, 472), (174, 160, 479, 494), (155, 144, 464, 474), (156, 170, 490, 486), (158, 164, 476, 475), (171, 157, 484, 491), (165, 159, 478, 477), (172, 158, 475, 492), (160, 166, 480, 479), (169, 155, 474, 489), (167, 161, 482, 481), (159, 173, 493, 478), (157, 163, 483, 484), (154, 168, 488, 485), (147, 154, 485, 467), (153, 167, 481, 473), (162, 156, 486, 487), (144, 145, 465, 464), (148, 162, 487, 468), (168, 169, 489, 488), (146, 147, 467, 466), (502, 501, 509, 510), (176, 183, 503, 496), (183, 182, 502, 503), (179, 178, 498, 499), (182, 181, 501, 502), (178, 177, 497, 498), (181, 180, 500, 501), (177, 176, 496, 497), (498, 497, 505, 506), (501, 500, 508, 509), (497, 496, 504, 505), (500, 499, 507, 508), (496, 503, 511, 504), (503, 502, 510, 511), (499, 498, 506, 507), (504, 511, 519, 512), (508, 507, 515, 516), (505, 504, 512, 513), (509, 508, 516, 517), (506, 505, 513, 514), (510, 509, 517, 518), (507, 506, 514, 515), (511, 510, 518, 519), (519, 518, 526, 527), (525, 524, 523, 522, 521, 520, 527, 526), (515, 514, 522, 523), (518, 517, 525, 526), (514, 513, 521, 522), (517, 516, 524, 525), (513, 512, 520, 521), (516, 515, 523, 524), (512, 519, 527, 520)])
me_cube_006.polygons.foreach_set('material_index', [0, 3, 0, 0, 3, 0, 3, 3, 3, 3, 3, 3, 3, 3, 3, 3, 3, 3, 3, 0, 3, 0, 0, 0, 0, 0, 0, 0, 0, 0, 0, 0, 0, 0, 0, 0, 0, 0, 0, 0, 0, 0, 0, 0, 0, 0, 0, 0, 0, 0, 0, 0, 0, 0, 0, 0, 0, 0, 0, 0, 0, 0, 0, 0, 0, 0, 0, 0, 0, 0, 0, 0, 0, 0, 0, 0, 0, 0, 0, 0, 0, 0, 0, 0, 0, 0, 2, 0, 0, 0, 0, 0, 0, 0, 2, 2, 2, 2, 2, 2, 2, 2, 0, 0, 0, 0, 0, 0, 0, 0, 0, 0, 0, 0, 0, 0, 0, 0, 0, 0, 0, 0, 0, 0, 0, 0, 0, 0, 0, 0, 0, 0, 0, 0, 0, 0, 0, 0, 0, 0, 0, 0, 0, 0, 0, 0, 0, 0, 0, 0, 0, 0, 0, 0, 2, 2, 2, 2, 2, 2, 2, 2, 0, 0, 0, 0, 0, 0, 0, 0, 0, 0, 0, 0, 0, 0, 0, 0, 0, 0, 0, 0, 0, 0, 0, 0, 1, 1, 1, 1, 1, 1, 1, 1, 0, 0, 0, 0, 0, 0, 0, 0, 0, 0, 0, 0, 0, 0, 0, 0, 1, 1, 1, 1, 1, 1, 1, 1, 1, 1, 1, 1, 1, 1, 1, 1, 1, 1, 1, 1, 1, 1, 1, 1, 3, 3, 3, 3, 3, 3, 3, 3, 3, 3, 3, 3, 3, 3, 3, 3, 3, 3, 3, 3, 3, 3, 3, 3, 3, 3, 3, 3, 3, 3, 3, 3, 3, 3, 3, 3, 3, 3, 3, 3, 3, 3, 3, 3, 3, 3, 3, 3, 3, 3, 3, 3, 3, 3, 3, 3, 3, 3, 3, 3, 3, 3, 3, 3, 3, 3, 3, 3, 3, 3, 3, 3, 0, 0, 0, 0, 0, 0, 0, 0, 0, 0, 0, 0, 0, 0, 0, 0, 0, 0, 0, 0, 0, 0, 0, 0, 0, 0, 0, 0, 0, 0, 0, 0, 0, 0, 0, 0, 0, 0, 0, 0, 0, 0, 0, 0, 0, 0, 0, 0, 0, 0, 0, 0, 0, 0, 0, 0, 0, 0, 0, 0, 0, 0, 0, 0, 0, 0, 0, 0, 0, 0, 0, 0, 0, 0, 0, 0, 0, 0, 0, 0, 0, 0, 0, 0, 0, 0, 0, 0, 0, 0, 0, 0, 0, 0, 0, 0, 0, 0, 0, 0, 0, 0, 0, 0, 0, 0, 0, 0, 0, 0, 0, 0, 0, 0, 0, 0, 0, 0, 0, 0, 0, 0, 0, 0, 0, 0, 0, 0, 0, 0, 0, 0, 0, 0, 0, 0, 0, 0, 0, 0, 0, 0, 0, 0, 0, 0, 0, 0, 0, 0, 0, 0, 2, 2, 2, 2, 2, 2, 2, 2, 2, 2, 2, 2, 0, 0, 0, 0, 0, 0, 0, 0, 0, 0, 0, 0, 0, 0, 0, 0, 0, 0, 0, 0, 2, 2, 2, 2, 2, 2, 2, 2, 2, 2, 2, 2, 2, 2, 2, 2, 2, 2, 2, 2, 2, 2, 2, 2, 2, 2, 2, 2, 2, 2, 2, 2])
me_cube_006.materials.append(mat_material_004)
me_cube_006.materials.append(mat_material_009)
me_cube_006.materials.append(mat_material_003)
me_cube_006.materials.append(mat_material_002)
me_cube_006.use_remesh_preserve_volume = False
me_cube_006.use_remesh_preserve_attributes = False
me_cube_006.use_mirror_vertex_groups = False
me_cube_006.update()
me_cylinder = bpy.data.meshes.new('Cylinder')
me_cylinder.from_pydata([(5.611e-08, 0.3349, -0.3304), (5.611e-08, 0.3349, 0.2468), (0.06534, 0.3285, -0.3304), (0.06534, 0.3285, 0.2468), (0.1282, 0.3094, -0.3304), (0.1282, 0.3094, 0.2468), (0.1861, 0.2785, -0.3304), (0.1861, 0.2785, 0.2468), (0.2368, 0.2368, -0.3304), (0.2368, 0.2368, 0.2468), (0.2785, 0.1861, -0.3304), (0.2785, 0.1861, 0.2468), (0.3094, 0.1282, -0.3304), (0.3094, 0.1282, 0.2468), (0.3285, 0.06534, -0.3304), (0.3285, 0.06534, 0.2468), (0.3349, 2.363e-07, -0.3304), (0.3349, 2.363e-07, 0.2468), (0.3285, -0.06534, -0.3304), (0.3285, -0.06534, 0.2468), (0.3094, -0.1282, -0.3304), (0.3094, -0.1282, 0.2468), (0.2785, -0.1861, -0.3304), (0.2785, -0.1861, 0.2468), (0.2368, -0.2368, -0.3304), (0.2368, -0.2368, 0.2468), (0.1861, -0.2785, -0.3304), (0.1861, -0.2785, 0.2468), (0.1282, -0.3094, -0.3304), (0.1282, -0.3094, 0.2468), (0.06534, -0.3285, -0.3304), (0.06534, -0.3285, 0.2468), (-5.302e-08, -0.3349, -0.3304), (-5.302e-08, -0.3349, 0.2468), (-0.06534, -0.3285, -0.3304), (-0.06534, -0.3285, 0.2468), (-0.1282, -0.3094, -0.3304), (-0.1282, -0.3094, 0.2468), (-0.1861, -0.2785, -0.3304), (-0.1861, -0.2785, 0.2468), (-0.2368, -0.2368, -0.3304), (-0.2368, -0.2368, 0.2468), (-0.2785, -0.1861, -0.3304), (-0.2785, -0.1861, 0.2468), (-0.3094, -0.1282, -0.3304), (-0.3094, -0.1282, 0.2468), (-0.3285, -0.06534, -0.3304), (-0.3285, -0.06534, 0.2468), (-0.3349, 5.344e-07, -0.3304), (-0.3349, 5.344e-07, 0.2468), (-0.3285, 0.06534, -0.3304), (-0.3285, 0.06534, 0.2468), (-0.3094, 0.1282, -0.3304), (-0.3094, 0.1282, 0.2468), (-0.2785, 0.1861, -0.3304), (-0.2785, 0.1861, 0.2468), (-0.2368, 0.2368, -0.3304), (-0.2368, 0.2368, 0.2468), (-0.1861, 0.2785, -0.3304), (-0.1861, 0.2785, 0.2468), (-0.1282, 0.3094, -0.3304), (-0.1282, 0.3094, 0.2468), (-0.06534, 0.3285, -0.3304), (-0.06534, 0.3285, 0.2468), (6.449e-08, 0.279, -0.3884), (0.05443, 0.2736, -0.3884), (0.1068, 0.2577, -0.3884), (0.155, 0.232, -0.3884), (0.1973, 0.1973, -0.3884), (0.232, 0.155, -0.3884), (0.2577, 0.1068, -0.3884), (0.2736, 0.05443, -0.3884), (0.279, 2.504e-07, -0.3884), (0.2736, -0.05443, -0.3884), (0.2577, -0.1068, -0.3884), (0.232, -0.155, -0.3884), (0.1973, -0.1973, -0.3884), (0.155, -0.232, -0.3884), (0.1068, -0.2577, -0.3884), (0.05443, -0.2736, -0.3884), (-2.641e-08, -0.279, -0.3884), (-0.05443, -0.2736, -0.3884), (-0.1068, -0.2577, -0.3884), (-0.155, -0.232, -0.3884), (-0.1973, -0.1973, -0.3884), (-0.232, -0.155, -0.3884), (-0.2577, -0.1068, -0.3884), (-0.2736, -0.05443, -0.3884), (-0.279, 4.987e-07, -0.3884), (-0.2736, 0.05443, -0.3884), (-0.2577, 0.1068, -0.3884), (-0.232, 0.155, -0.3884), (-0.1973, 0.1973, -0.3884), (-0.155, 0.232, -0.3884), (-0.1068, 0.2577, -0.3884), (-0.05443, 0.2736, -0.3884), (5.611e-08, 0.3349, -0.001459), (0.06534, 0.3285, -0.001459), (0.1282, 0.3094, -0.001459), (0.1861, 0.2785, -0.001459), (0.2368, 0.2368, -0.001459), (0.2785, 0.1861, -0.001459), (0.3094, 0.1282, -0.001459), (0.3285, 0.06534, -0.001459), (0.3349, 2.363e-07, -0.001459), (0.3285, -0.06534, -0.001459), (0.3094, -0.1282, -0.001459), (0.2785, -0.1861, -0.001459), (0.2368, -0.2368, -0.001459), (0.1861, -0.2785, -0.001459), (0.1282, -0.3094, -0.001459), (0.06534, -0.3285, -0.001459), (-5.302e-08, -0.3349, -0.001459), (-0.06534, -0.3285, -0.001459), (-0.1282, -0.3094, -0.001459), (-0.1861, -0.2785, -0.001459), (-0.2368, -0.2368, -0.001459), (-0.2785, -0.1861, -0.001459), (-0.3094, -0.1282, -0.001459), (-0.3285, -0.06534, -0.001459), (-0.3349, 5.344e-07, -0.001459), (-0.3285, 0.06534, -0.001459), (-0.3094, 0.1282, -0.001459), (-0.2785, 0.1861, -0.001459), (-0.2368, 0.2368, -0.001459), (-0.1861, 0.2785, -0.001459), (-0.1282, 0.3094, -0.001459), (-0.06534, 0.3285, -0.001459), (5.611e-08, 0.3349, 0.09723), (0.06534, 0.3285, 0.09723), (0.1282, 0.3094, 0.09723), (0.1861, 0.2785, 0.09723), (0.2368, 0.2368, 0.09723), (0.2785, 0.1861, 0.09723), (0.3094, 0.1282, 0.09723), (0.3285, 0.06534, 0.09723), (0.3349, 2.363e-07, 0.09723), (0.3285, -0.06534, 0.09723), (0.3094, -0.1282, 0.09723), (0.2785, -0.1861, 0.09723), (0.2368, -0.2368, 0.09723), (0.1861, -0.2785, 0.09723), (0.1282, -0.3094, 0.09723), (0.06534, -0.3285, 0.09723), (-5.302e-08, -0.3349, 0.09723), (-0.06534, -0.3285, 0.09723), (-0.1282, -0.3094, 0.09723), (-0.1861, -0.2785, 0.09723), (-0.2368, -0.2368, 0.09723), (-0.2785, -0.1861, 0.09723), (-0.3094, -0.1282, 0.09723), (-0.3285, -0.06534, 0.09723), (-0.3349, 5.344e-07, 0.09723), (-0.3285, 0.06534, 0.09723), (-0.3094, 0.1282, 0.09723), (-0.2785, 0.1861, 0.09723), (-0.2368, 0.2368, 0.09723), (-0.1861, 0.2785, 0.09723), (-0.1282, 0.3094, 0.09723), (-0.06534, 0.3285, 0.09723), (0.1063, 0.5342, -0.05696), (0.1063, 0.5342, -0.1556), (0.2084, 0.5032, -0.05696), (0.2084, 0.5032, -0.1556), (0.3026, 0.4529, -0.05696), (0.3026, 0.4529, -0.1556), (0.3852, 0.3852, -0.05696), (0.3852, 0.3852, -0.1556), (0.4529, 0.3026, -0.05696), (0.4529, 0.3026, -0.1556), (0.5032, 0.2084, -0.05696), (0.5032, 0.2084, -0.1556), (0.5342, 0.1063, -0.05696), (0.5342, 0.1063, -0.1556), (0.5447, 1.82e-07, -0.05696), (0.5447, 1.82e-07, -0.1556), (0.5342, -0.1063, -0.05696), (0.5342, -0.1063, -0.1556), (0.5032, -0.2084, -0.05696), (0.5032, -0.2084, -0.1556), (0.4529, -0.3026, -0.05696), (0.4529, -0.3026, -0.1556), (0.3852, -0.3852, -0.05696), (0.3852, -0.3852, -0.1556), (0.3026, -0.4529, -0.05696), (0.3026, -0.4529, -0.1556), (0.2084, -0.5032, -0.05696), (0.2084, -0.5032, -0.1556), (0.1063, -0.5342, -0.05696), (0.1063, -0.5342, -0.1556), (-1.484e-07, -0.5447, -0.05696), (-1.484e-07, -0.5447, -0.1556), (-0.1063, -0.5342, -0.05696), (-0.1063, -0.5342, -0.1556), (-0.2084, -0.5032, -0.05696), (-0.2084, -0.5032, -0.1556), (-0.3026, -0.4529, -0.05696), (-0.3026, -0.4529, -0.1556), (-0.3852, -0.3852, -0.05696), (-0.3852, -0.3852, -0.1556), (-0.4529, -0.3026, -0.05696), (-0.4529, -0.3026, -0.1556), (-0.5032, -0.2084, -0.05696), (-0.5032, -0.2084, -0.1556), (-0.5342, -0.1063, -0.05696), (-0.5342, -0.1063, -0.1556), (-0.5447, 6.669e-07, -0.05696), (-0.5447, 6.669e-07, -0.1556), (-0.5342, 0.1063, -0.05696), (-0.5342, 0.1063, -0.1556), (-0.5032, 0.2084, -0.05696), (-0.5032, 0.2084, -0.1556), (-0.4529, 0.3026, -0.05696), (-0.4529, 0.3026, -0.1556), (-0.3852, 0.3852, -0.05696), (-0.3852, 0.3852, -0.1556), (-0.3026, 0.4529, -0.05696), (-0.3026, 0.4529, -0.1556), (-0.2084, 0.5032, -0.05696), (-0.2084, 0.5032, -0.1556), (-0.1063, 0.5342, -0.05696), (-0.1063, 0.5342, -0.1556), (2.906e-08, 0.5447, -0.1556), (2.906e-08, 0.5447, -0.05696), (0.311, -0.311, 0.07997), (0.2443, -0.3657, 0.07997), (0.1683, -0.4063, 0.07997), (0.0858, -0.4314, 0.07997), (-1.007e-07, -0.4398, 0.07997), (-0.0858, -0.4314, 0.07997), (-0.1683, -0.4063, 0.07997), (-0.2443, -0.3657, 0.07997), (-0.311, -0.311, 0.07997), (-0.3657, -0.2443, 0.07997), (-0.4063, -0.1683, 0.07997), (-0.4314, -0.0858, 0.07997), (-0.4398, 6.006e-07, 0.07997), (0.3657, -0.2443, 0.07997), (0.4063, -0.1683, 0.07997), (0.4314, -0.0858, 0.07997), (0.4398, 2.092e-07, 0.07997), (0.4314, 0.0858, 0.07997), (0.4063, 0.1683, 0.07997), (0.3657, 0.2443, 0.07997), (4.259e-08, 0.4398, 0.07997), (-0.0858, 0.4314, 0.07997), (0.311, 0.311, 0.07997), (-0.1683, 0.4063, 0.07997), (0.2443, 0.3657, 0.07997), (-0.2443, 0.3657, 0.07997), (0.1683, 0.4063, 0.07997), (-0.311, 0.311, 0.07997), (0.0858, 0.4314, 0.07997), (-0.3657, 0.2443, 0.07997), (-0.4063, 0.1683, 0.07997), (-0.4314, 0.0858, 0.07997), (0.1063, 0.6349, -0.1329), (0.1063, 0.6349, -0.2316), (0.6349, 0.1063, -0.1329), (0.6349, 0.1063, -0.2316), (0.6454, 2.088e-07, -0.1329), (0.6454, 2.088e-07, -0.2316), (0.6349, -0.1063, -0.1329), (0.6349, -0.1063, -0.2316), (0.1063, -0.6349, -0.1329), (0.1063, -0.6349, -0.2316), (-2.049e-07, -0.6454, -0.1329), (-2.049e-07, -0.6454, -0.2316), (-0.1063, -0.6349, -0.1329), (-0.1063, -0.6349, -0.2316), (-0.6349, -0.1063, -0.1329), (-0.6349, -0.1063, -0.2316), (-0.6454, 7.799e-07, -0.1329), (-0.6454, 7.799e-07, -0.2316), (-0.6349, 0.1063, -0.1329), (-0.6349, 0.1063, -0.2316), (-0.1063, 0.6349, -0.1329), (-0.1063, 0.6349, -0.2316), (1.814e-08, 0.6454, -0.2316), (1.814e-08, 0.6454, -0.1329), (-1.934e-07, -0.6239, -0.2677), (-1.587e-07, -0.5621, -0.221), (0.06531, -0.5556, -0.221), (0.06531, -0.6175, -0.2677), (0.6175, -0.06531, -0.2677), (0.5556, -0.06531, -0.221), (-0.06531, 0.5556, -0.221), (1.076e-07, 0.5621, -0.221), (-0.5621, 6.862e-07, -0.221), (-0.5556, 0.06531, -0.221), (-0.5556, -0.06531, -0.221), (-0.06531, -0.5556, -0.221), (0.5621, 1.894e-07, -0.221), (0.5556, 0.06531, -0.221), (0.06531, 0.5556, -0.221), (0.6239, 2.058e-07, -0.2677), (-0.06531, 0.6175, -0.2677), (1.009e-07, 0.6239, -0.2677), (-0.6239, 7.557e-07, -0.2677), (-0.6175, 0.06531, -0.2677), (-0.6175, -0.06531, -0.2677), (-0.06531, -0.6175, -0.2677), (0.6175, 0.06531, -0.2677), (0.06531, 0.6175, -0.2677), (-1.198e-07, -0.4395, -0.6014), (-9.536e-08, -0.3959, -0.5685), (0.04601, -0.3914, -0.5685), (0.04601, -0.435, -0.6014), (0.435, -0.04601, -0.6014), (0.3914, -0.04601, -0.5685), (-0.04601, 0.3914, -0.5685), (9.221e-08, 0.3959, -0.5685), (-0.3959, 5.81e-07, -0.5685), (-0.3914, 0.04601, -0.5685), (-0.3914, -0.04601, -0.5685), (-0.04601, -0.3914, -0.5685), (0.3959, 2.311e-07, -0.5685), (0.3914, 0.04601, -0.5685), (0.04601, 0.3914, -0.5685), (0.4395, 2.426e-07, -0.6014), (-0.04601, 0.435, -0.6014), (8.748e-08, 0.4395, -0.6014), (-0.4395, 6.3e-07, -0.6014), (-0.435, 0.04601, -0.6014), (-0.435, -0.04601, -0.6014), (-0.04601, -0.435, -0.6014), (0.435, 0.04601, -0.6014), (0.04601, 0.435, -0.6014), (-0.2227, 0.5502, -0.1556), (-0.2227, 0.5502, -0.05696), (-0.1205, 0.5812, -0.05696), (-0.1205, 0.5812, -0.1556), (-0.3258, 0.4962, -0.1556), (-0.3258, 0.4962, -0.05696), (-0.2316, 0.5465, -0.05696), (-0.2316, 0.5465, -0.1556), (-0.4163, 0.4231, -0.1556), (-0.4163, 0.4231, -0.05696), (-0.3338, 0.4909, -0.05696), (-0.3338, 0.4909, -0.1556), (-0.4909, 0.3338, -0.1556), (-0.4909, 0.3338, -0.05696), (-0.4231, 0.4163, -0.05696), (-0.4231, 0.4163, -0.1556), (-0.5465, 0.2316, -0.1556), (-0.5465, 0.2316, -0.05696), (-0.4962, 0.3258, -0.05696), (-0.4962, 0.3258, -0.1556), (-0.5812, 0.1205, -0.1556), (-0.5812, 0.1205, -0.05696), (-0.5502, 0.2227, -0.05696), (-0.5502, 0.2227, -0.1556), (-0.5502, -0.2227, -0.1556), (-0.5502, -0.2227, -0.05696), (-0.5812, -0.1205, -0.05696), (-0.5812, -0.1205, -0.1556), (-0.4962, -0.3258, -0.1556), (-0.4962, -0.3258, -0.05696), (-0.5465, -0.2316, -0.05696), (-0.5465, -0.2316, -0.1556), (-0.4231, -0.4163, -0.1556), (-0.4231, -0.4163, -0.05696), (-0.4909, -0.3338, -0.05696), (-0.4909, -0.3338, -0.1556), (-0.3338, -0.4909, -0.1556), (-0.3338, -0.4909, -0.05696), (-0.4163, -0.4231, -0.05696), (-0.4163, -0.4231, -0.1556), (-0.2316, -0.5465, -0.1556), (-0.2316, -0.5465, -0.05696), (-0.3258, -0.4962, -0.05696), (-0.3258, -0.4962, -0.1556), (-0.1205, -0.5812, -0.1556), (-0.1205, -0.5812, -0.05696), (-0.2227, -0.5502, -0.05696), (-0.2227, -0.5502, -0.1556), (0.2227, -0.5502, -0.1556), (0.2227, -0.5502, -0.05696), (0.1205, -0.5812, -0.05696), (0.1205, -0.5812, -0.1556), (0.3258, -0.4962, -0.1556), (0.3258, -0.4962, -0.05696), (0.2316, -0.5465, -0.05696), (0.2316, -0.5465, -0.1556), (0.4163, -0.4231, -0.1556), (0.4163, -0.4231, -0.05696), (0.3338, -0.4909, -0.05696), (0.3338, -0.4909, -0.1556), (0.4909, -0.3338, -0.1556), (0.4909, -0.3338, -0.05696), (0.4231, -0.4163, -0.05696), (0.4231, -0.4163, -0.1556), (0.5465, -0.2316, -0.1556), (0.5465, -0.2316, -0.05696), (0.4962, -0.3258, -0.05696), (0.4962, -0.3258, -0.1556), (0.5812, -0.1205, -0.1556), (0.5812, -0.1205, -0.05696), (0.5502, -0.2227, -0.05696), (0.5502, -0.2227, -0.1556), (0.5502, 0.2227, -0.1556), (0.5502, 0.2227, -0.05696), (0.5812, 0.1205, -0.05696), (0.5812, 0.1205, -0.1556), (0.4962, 0.3258, -0.1556), (0.4962, 0.3258, -0.05696), (0.5465, 0.2316, -0.05696), (0.5465, 0.2316, -0.1556), (0.4231, 0.4163, -0.1556), (0.4231, 0.4163, -0.05696), (0.4909, 0.3338, -0.05696), (0.4909, 0.3338, -0.1556), (0.3338, 0.4909, -0.1556), (0.3338, 0.4909, -0.05696), (0.4163, 0.4231, -0.05696), (0.4163, 0.4231, -0.1556), (0.2316, 0.5465, -0.1556), (0.2316, 0.5465, -0.05696), (0.3258, 0.4962, -0.05696), (0.3258, 0.4962, -0.1556), (0.1205, 0.5812, -0.1556), (0.1205, 0.5812, -0.05696), (0.2227, 0.5502, -0.05696), (0.2227, 0.5502, -0.1556), (0.08684, 0.4366, 0.4341), (3.588e-08, 0.4451, 0.4341), (0.1703, 0.4113, 0.4341), (0.2473, 0.3701, 0.4341), (0.3148, 0.3148, 0.4341), (0.3701, 0.2473, 0.4341), (0.4113, 0.1703, 0.4341), (0.4366, 0.08684, 0.4341), (0.4451, 2.074e-07, 0.4341), (0.4366, -0.08684, 0.4341), (0.4113, -0.1703, 0.4341), (0.3701, -0.2473, 0.4341), (0.3148, -0.3148, 0.4341), (0.2473, -0.3701, 0.4341), (0.1703, -0.4113, 0.4341), (0.08684, -0.4366, 0.4341), (-1.092e-07, -0.4451, 0.4341), (-0.08684, -0.4366, 0.4341), (-0.1703, -0.4113, 0.4341), (-0.2473, -0.3701, 0.4341), (-0.3148, -0.3148, 0.4341), (-0.3701, -0.2473, 0.4341), (-0.4113, -0.1703, 0.4341), (-0.4366, -0.08684, 0.4341), (-0.4451, 6.037e-07, 0.4341), (-0.4366, 0.08684, 0.4341), (-0.4113, 0.1703, 0.4341), (-0.3701, 0.2473, 0.4341), (-0.3148, 0.3148, 0.4341), (-0.2473, 0.3701, 0.4341), (-0.1703, 0.4113, 0.4341), (-0.08684, 0.4366, 0.4341), (0.08684, 0.4366, 0.5278), (4.04e-08, 0.4451, 0.5278), (0.1703, 0.4113, 0.5278), (0.2473, 0.3701, 0.5278), (0.3148, 0.3148, 0.5278), (0.3701, 0.2473, 0.5278), (0.4113, 0.1703, 0.5278), (0.4366, 0.08684, 0.5278), (0.4451, 2.074e-07, 0.5278), (0.4366, -0.08684, 0.5278), (0.4113, -0.1703, 0.5278), (0.3701, -0.2473, 0.5278), (0.3148, -0.3148, 0.5278), (0.2473, -0.3701, 0.5278), (0.1703, -0.4113, 0.5278), (0.08684, -0.4366, 0.5278), (-1.046e-07, -0.4451, 0.5278), (-0.08684, -0.4366, 0.5278), (-0.1703, -0.4113, 0.5278), (-0.2473, -0.3701, 0.5278), (-0.3148, -0.3148, 0.5278), (-0.3701, -0.2473, 0.5278), (-0.4113, -0.1703, 0.5278), (-0.4366, -0.08684, 0.5278), (-0.4451, 6.037e-07, 0.5278), (-0.4366, 0.08684, 0.5278), (-0.4113, 0.1703, 0.5278), (-0.3701, 0.2473, 0.5278), (-0.3148, 0.3148, 0.5278), (-0.2473, 0.3701, 0.5278), (-0.1703, 0.4113, 0.5278), (-0.08684, 0.4366, 0.5278)], [], [(128, 1, 3, 129), (129, 3, 5, 130), (130, 5, 7, 131), (131, 7, 9, 132), (132, 9, 11, 133), (133, 11, 13, 134), (134, 13, 15, 135), (135, 15, 17, 136), (136, 17, 19, 137), (137, 19, 21, 138), (138, 21, 23, 139), (139, 23, 25, 140), (140, 25, 27, 141), (141, 27, 29, 142), (142, 29, 31, 143), (143, 31, 33, 144), (144, 33, 35, 145), (145, 35, 37, 146), (146, 37, 39, 147), (147, 39, 41, 148), (148, 41, 43, 149), (149, 43, 45, 150), (150, 45, 47, 151), (151, 47, 49, 152), (152, 49, 51, 153), (153, 51, 53, 154), (154, 53, 55, 155), (155, 55, 57, 156), (156, 57, 59, 157), (157, 59, 61, 158), (51, 49, 448, 449), (158, 61, 63, 159), (159, 63, 1, 128), (64, 65, 66, 67, 68, 69, 70, 71, 72, 73, 74, 75, 76, 77, 78, 79, 80, 81, 82, 83, 84, 85, 86, 87, 88, 89, 90, 91, 92, 93, 94, 95), (42, 44, 86, 85), (60, 62, 95, 94), (16, 18, 73, 72), (34, 36, 82, 81), (52, 54, 91, 90), (8, 10, 69, 68), (26, 28, 78, 77), (44, 46, 87, 86), (0, 2, 65, 64), (62, 0, 64, 95), (18, 20, 74, 73), (36, 38, 83, 82), (54, 56, 92, 91), (10, 12, 70, 69), (28, 30, 79, 78), (46, 48, 88, 87), (2, 4, 66, 65), (20, 22, 75, 74), (38, 40, 84, 83), (56, 58, 93, 92), (12, 14, 71, 70), (30, 32, 80, 79), (48, 50, 89, 88), (4, 6, 67, 66), (22, 24, 76, 75), (40, 42, 85, 84), (58, 60, 94, 93), (14, 16, 72, 71), (32, 34, 81, 80), (50, 52, 90, 89), (6, 8, 68, 67), (24, 26, 77, 76), (62, 127, 96, 0), (60, 126, 127, 62), (58, 125, 126, 60), (56, 124, 125, 58), (54, 123, 124, 56), (52, 122, 123, 54), (50, 121, 122, 52), (48, 120, 121, 50), (46, 119, 120, 48), (44, 118, 119, 46), (42, 117, 118, 44), (40, 116, 117, 42), (38, 115, 116, 40), (36, 114, 115, 38), (34, 113, 114, 36), (32, 112, 113, 34), (30, 111, 112, 32), (28, 110, 111, 30), (26, 109, 110, 28), (24, 108, 109, 26), (22, 107, 108, 24), (20, 106, 107, 22), (18, 105, 106, 20), (16, 104, 105, 18), (14, 103, 104, 16), (12, 102, 103, 14), (10, 101, 102, 12), (8, 100, 101, 10), (6, 99, 100, 8), (4, 98, 99, 6), (2, 97, 98, 4), (0, 96, 97, 2), (237, 224, 182, 180), (123, 122, 211, 213), (97, 96, 222, 161), (224, 225, 184, 182), (124, 123, 213, 215), (98, 97, 161, 163), (225, 226, 186, 184), (125, 124, 215, 217), (99, 98, 163, 165), (226, 227, 188, 186), (126, 125, 217, 219), (100, 99, 165, 167), (227, 228, 190, 188), (127, 126, 219, 221), (101, 100, 167, 169), (228, 229, 192, 190), (96, 127, 221, 222), (102, 101, 169, 171), (229, 230, 194, 192), (103, 102, 171, 173), (230, 231, 196, 194), (104, 103, 173, 175), (231, 232, 198, 196), (105, 104, 175, 177), (232, 233, 200, 198), (106, 105, 177, 179), (233, 234, 202, 200), (107, 106, 179, 181), (234, 235, 204, 202), (108, 107, 181, 183), (235, 236, 206, 204), (109, 108, 183, 185), (204, 206, 272, 270), (190, 192, 268, 266), (220, 223, 279, 276), (206, 208, 274, 272), (273, 275, 299, 298), (277, 278, 297, 296), (175, 173, 293, 292), (161, 222, 287, 294), (122, 121, 209, 211), (238, 237, 180, 178), (121, 120, 207, 209), (239, 238, 178, 176), (120, 119, 205, 207), (240, 239, 176, 174), (119, 118, 203, 205), (241, 240, 174, 172), (118, 117, 201, 203), (242, 241, 172, 170), (117, 116, 199, 201), (243, 242, 170, 168), (245, 244, 223, 220), (116, 115, 197, 199), (246, 243, 168, 166), (247, 245, 220, 218), (115, 114, 195, 197), (248, 246, 166, 164), (249, 247, 218, 216), (114, 113, 193, 195), (250, 248, 164, 162), (251, 249, 216, 214), (113, 112, 191, 193), (252, 250, 162, 160), (253, 251, 214, 212), (112, 111, 189, 191), (244, 252, 160, 223), (254, 253, 212, 210), (111, 110, 187, 189), (255, 254, 210, 208), (110, 109, 185, 187), (236, 255, 208, 206), (152, 153, 255, 236), (153, 154, 254, 255), (154, 155, 253, 254), (128, 129, 252, 244), (155, 156, 251, 253), (129, 130, 250, 252), (156, 157, 249, 251), (130, 131, 248, 250), (157, 158, 247, 249), (131, 132, 246, 248), (158, 159, 245, 247), (132, 133, 243, 246), (159, 128, 244, 245), (133, 134, 242, 243), (134, 135, 241, 242), (135, 136, 240, 241), (136, 137, 239, 240), (137, 138, 238, 239), (138, 139, 237, 238), (151, 152, 236, 235), (150, 151, 235, 234), (149, 150, 234, 233), (148, 149, 233, 232), (147, 148, 232, 231), (146, 147, 231, 230), (145, 146, 230, 229), (144, 145, 229, 228), (143, 144, 228, 227), (142, 143, 227, 226), (141, 142, 226, 225), (140, 141, 225, 224), (139, 140, 224, 237), (277, 276, 279, 278), (273, 272, 274, 275), (271, 270, 272, 273), (267, 266, 268, 269), (265, 264, 266, 267), (261, 260, 262, 263), (259, 258, 260, 261), (278, 279, 256, 257), (174, 176, 262, 260), (188, 190, 266, 264), (173, 172, 258, 259), (223, 160, 256, 279), (172, 174, 260, 258), (189, 188, 264, 265), (205, 204, 270, 271), (160, 161, 257, 256), (221, 220, 276, 277), (176, 177, 263, 262), (278, 257, 303, 297), (192, 193, 269, 268), (191, 189, 282, 281), (177, 175, 292, 285), (208, 209, 275, 274), (269, 193, 291, 301), (283, 280, 304, 307), (282, 283, 307, 306), (290, 300, 324, 314), (285, 292, 316, 309), (280, 301, 325, 304), (293, 302, 326, 317), (281, 282, 306, 305), (300, 298, 322, 324), (271, 273, 298, 300), (205, 271, 300, 290), (267, 269, 301, 280), (257, 161, 294, 303), (221, 277, 296, 286), (265, 267, 280, 283), (173, 259, 302, 293), (189, 265, 283, 282), (261, 263, 284, 295), (263, 177, 285, 284), (209, 207, 288, 289), (275, 209, 289, 299), (222, 221, 286, 287), (193, 191, 281, 291), (259, 261, 295, 302), (207, 205, 290, 288), (316, 317, 326, 319), (318, 311, 321, 327), (305, 306, 307, 304), (309, 316, 319, 308), (313, 312, 322, 323), (311, 310, 320, 321), (315, 305, 304, 325), (312, 314, 324, 322), (292, 293, 317, 316), (286, 296, 320, 310), (284, 285, 309, 308), (295, 284, 308, 319), (294, 287, 311, 318), (287, 286, 310, 311), (302, 295, 319, 326), (299, 289, 313, 323), (289, 288, 312, 313), (297, 303, 327, 321), (296, 297, 321, 320), (301, 291, 315, 325), (288, 290, 314, 312), (298, 299, 323, 322), (291, 281, 305, 315), (303, 294, 318, 327), (328, 329, 330, 331), (218, 329, 328, 219), (220, 330, 329, 218), (221, 331, 330, 220), (219, 328, 331, 221), (332, 333, 334, 335), (216, 333, 332, 217), (218, 334, 333, 216), (219, 335, 334, 218), (217, 332, 335, 219), (336, 337, 338, 339), (214, 337, 336, 215), (216, 338, 337, 214), (217, 339, 338, 216), (215, 336, 339, 217), (340, 341, 342, 343), (212, 341, 340, 213), (214, 342, 341, 212), (215, 343, 342, 214), (213, 340, 343, 215), (344, 345, 346, 347), (210, 345, 344, 211), (212, 346, 345, 210), (213, 347, 346, 212), (211, 344, 347, 213), (348, 349, 350, 351), (208, 349, 348, 209), (210, 350, 349, 208), (211, 351, 350, 210), (209, 348, 351, 211), (352, 353, 354, 355), (202, 353, 352, 203), (204, 354, 353, 202), (205, 355, 354, 204), (203, 352, 355, 205), (356, 357, 358, 359), (200, 357, 356, 201), (202, 358, 357, 200), (203, 359, 358, 202), (201, 356, 359, 203), (360, 361, 362, 363), (198, 361, 360, 199), (200, 362, 361, 198), (201, 363, 362, 200), (199, 360, 363, 201), (364, 365, 366, 367), (196, 365, 364, 197), (198, 366, 365, 196), (199, 367, 366, 198), (197, 364, 367, 199), (368, 369, 370, 371), (194, 369, 368, 195), (196, 370, 369, 194), (197, 371, 370, 196), (195, 368, 371, 197), (372, 373, 374, 375), (192, 373, 372, 193), (194, 374, 373, 192), (195, 375, 374, 194), (193, 372, 375, 195), (376, 377, 378, 379), (186, 377, 376, 187), (188, 378, 377, 186), (189, 379, 378, 188), (187, 376, 379, 189), (380, 381, 382, 383), (184, 381, 380, 185), (186, 382, 381, 184), (187, 383, 382, 186), (185, 380, 383, 187), (384, 385, 386, 387), (182, 385, 384, 183), (184, 386, 385, 182), (185, 387, 386, 184), (183, 384, 387, 185), (388, 389, 390, 391), (180, 389, 388, 181), (182, 390, 389, 180), (183, 391, 390, 182), (181, 388, 391, 183), (392, 393, 394, 395), (178, 393, 392, 179), (180, 394, 393, 178), (181, 395, 394, 180), (179, 392, 395, 181), (396, 397, 398, 399), (176, 397, 396, 177), (178, 398, 397, 176), (179, 399, 398, 178), (177, 396, 399, 179), (400, 401, 402, 403), (170, 401, 400, 171), (172, 402, 401, 170), (173, 403, 402, 172), (171, 400, 403, 173), (404, 405, 406, 407), (168, 405, 404, 169), (170, 406, 405, 168), (171, 407, 406, 170), (169, 404, 407, 171), (408, 409, 410, 411), (166, 409, 408, 167), (168, 410, 409, 166), (169, 411, 410, 168), (167, 408, 411, 169), (412, 413, 414, 415), (164, 413, 412, 165), (166, 414, 413, 164), (167, 415, 414, 166), (165, 412, 415, 167), (416, 417, 418, 419), (162, 417, 416, 163), (164, 418, 417, 162), (165, 419, 418, 164), (163, 416, 419, 165), (420, 421, 422, 423), (160, 421, 420, 161), (162, 422, 421, 160), (163, 423, 422, 162), (161, 420, 423, 163), (447, 446, 478, 479), (7, 5, 426, 427), (25, 23, 435, 436), (43, 41, 444, 445), (61, 59, 453, 454), (17, 15, 431, 432), (35, 33, 440, 441), (53, 51, 449, 450), (9, 7, 427, 428), (27, 25, 436, 437), (45, 43, 445, 446), (63, 61, 454, 455), (19, 17, 432, 433), (37, 35, 441, 442), (55, 53, 450, 451), (11, 9, 428, 429), (29, 27, 437, 438), (47, 45, 446, 447), (3, 1, 425, 424), (1, 63, 455, 425), (21, 19, 433, 434), (39, 37, 442, 443), (57, 55, 451, 452), (13, 11, 429, 430), (31, 29, 438, 439), (49, 47, 447, 448), (5, 3, 424, 426), (23, 21, 434, 435), (41, 39, 443, 444), (59, 57, 452, 453), (15, 13, 430, 431), (33, 31, 439, 440), (456, 457, 487, 486, 485, 484, 483, 482, 481, 480, 479, 478, 477, 476, 475, 474, 473, 472, 471, 470, 469, 468, 467, 466, 465, 464, 463, 462, 461, 460, 459, 458), (434, 433, 465, 466), (448, 447, 479, 480), (435, 434, 466, 467), (449, 448, 480, 481), (436, 435, 467, 468), (450, 449, 481, 482), (437, 436, 468, 469), (451, 450, 482, 483), (438, 437, 469, 470), (424, 425, 457, 456), (452, 451, 483, 484), (439, 438, 470, 471), (426, 424, 456, 458), (453, 452, 484, 485), (440, 439, 471, 472), (427, 426, 458, 459), (454, 453, 485, 486), (441, 440, 472, 473), (428, 427, 459, 460), (455, 454, 486, 487), (442, 441, 473, 474), (429, 428, 460, 461), (425, 455, 487, 457), (443, 442, 474, 475), (430, 429, 461, 462), (444, 443, 475, 476), (431, 430, 462, 463), (445, 444, 476, 477), (432, 431, 463, 464), (446, 445, 477, 478), (433, 432, 464, 465)])
me_cylinder.polygons.foreach_set('material_index', [0, 0, 0, 0, 0, 0, 0, 0, 0, 0, 0, 0, 0, 0, 0, 0, 0, 0, 0, 0, 0, 0, 0, 0, 0, 0, 0, 0, 0, 0, 0, 0, 0, 0, 0, 0, 0, 0, 0, 0, 0, 0, 0, 0, 0, 0, 0, 0, 0, 0, 0, 0, 0, 0, 0, 0, 0, 0, 0, 0, 0, 0, 0, 0, 0, 0, 0, 0, 0, 0, 0, 0, 0, 0, 0, 0, 0, 0, 0, 0, 0, 0, 0, 0, 0, 0, 0, 0, 0, 0, 0, 0, 0, 0, 0, 0, 0, 0, 1, 1, 1, 1, 1, 1, 1, 1, 1, 1, 1, 1, 1, 1, 1, 1, 1, 1, 1, 1, 1, 1, 1, 1, 1, 1, 1, 1, 1, 1, 1, 1, 1, 1, 1, 1, 1, 1, 1, 1, 1, 1, 1, 1, 1, 1, 1, 1, 1, 1, 1, 1, 1, 1, 1, 1, 1, 1, 1, 1, 1, 1, 1, 1, 1, 1, 1, 1, 1, 1, 1, 1, 1, 1, 1, 1, 1, 1, 1, 1, 1, 1, 1, 1, 1, 1, 1, 1, 1, 1, 1, 1, 1, 1, 1, 1, 1, 1, 1, 1, 1, 1, 1, 1, 1, 1, 1, 1, 1, 1, 1, 1, 1, 1, 1, 1, 1, 1, 1, 1, 1, 1, 1, 1, 1, 1, 1, 1, 1, 1, 1, 1, 1, 1, 1, 1, 1, 1, 1, 1, 1, 1, 1, 1, 1, 1, 1, 1, 1, 1, 1, 1, 1, 1, 1, 1, 1, 1, 1, 1, 1, 1, 1, 1, 1, 1, 1, 1, 1, 1, 1, 1, 1, 1, 1, 1, 0, 0, 0, 0, 0, 0, 0, 0, 0, 0, 0, 0, 0, 0, 0, 0, 0, 0, 0, 0, 0, 0, 0, 0, 0, 0, 0, 0, 0, 0, 0, 0, 0, 0, 0, 0, 0, 0, 0, 0, 0, 0, 0, 0, 0, 0, 0, 0, 0, 0, 0, 0, 0, 0, 0, 0, 0, 0, 0, 0, 0, 0, 0, 0, 0, 0, 0, 0, 0, 0, 0, 0, 0, 0, 0, 0, 0, 0, 0, 0, 0, 0, 0, 0, 0, 0, 0, 0, 0, 0, 0, 0, 0, 0, 0, 0, 0, 0, 0, 0, 0, 0, 0, 0, 0, 0, 0, 0, 0, 0, 0, 0, 0, 0, 0, 0, 0, 0, 0, 0, 0, 0, 0, 0, 0, 0, 0, 0, 0, 0, 0, 0, 0, 0, 0, 0, 0, 0, 0, 0, 0, 0, 0, 0, 0, 0, 0, 0, 0, 0, 0, 0, 0, 0, 0, 0, 0, 0, 0, 0, 0, 0, 0, 0, 0, 0, 0, 0, 0, 0, 0, 0, 0, 0, 0, 0, 0, 0, 0, 0, 0, 0, 0, 0])
me_cylinder.materials.append(mat_material_003)
me_cylinder.materials.append(mat_material_004)
me_cylinder.use_remesh_preserve_volume = False
me_cylinder.use_remesh_preserve_attributes = False
me_cylinder.use_mirror_vertex_groups = False
me_cylinder.update()

# ---- objects
ob_cube_004 = bpy.data.objects.new('Cube.004', me_cube_011)
ob_cube_003 = bpy.data.objects.new('Cube.003', me_cube_009)
ob_cube_002 = bpy.data.objects.new('Cube.002', me_cube_008)
ob_cube_001 = bpy.data.objects.new('Cube.001', me_cube_007)
ob_cube = bpy.data.objects.new('Cube', me_cube_006)
ob_cylinder = bpy.data.objects.new('Cylinder', me_cylinder)
ob_lamp_002 = bpy.data.objects.new('Lamp.002', light_lamp_002)
ob_lamp_001 = bpy.data.objects.new('Lamp.001', light_lamp_001)
ob_sun = bpy.data.objects.new('Sun', light_sun)
ob_lamp = bpy.data.objects.new('Lamp', light_lamp)
ob_camera = bpy.data.objects.new('Camera', cam_camera)

# ---- transforms, parenting, visibility, modifiers, constraints
ob_cube_004.location = (-0.6765, -0.6765, 0.1429)
ob_cube_004.rotation_euler = (0.0, -0.0, 0.7854)
ob_cube_004.lineart.crease_threshold = 0.0
_m = ob_cube_004.modifiers.new('Array', 'ARRAY')
_m.count = 8
_m.use_constant_offset = True
_m.constant_offset_displace = (0.05, 0.0, 0.018)
_m.use_relative_offset = False
ob_cube_003.location = (0.6765, 0.6765, 0.1429)
ob_cube_003.rotation_euler = (0.0, -0.0, 3.927)
ob_cube_003.lineart.crease_threshold = 0.0
_m = ob_cube_003.modifiers.new('Array', 'ARRAY')
_m.count = 8
_m.use_constant_offset = True
_m.constant_offset_displace = (0.05, 0.0, 0.018)
_m.use_relative_offset = False
ob_cube_002.location = (0.6765, -0.6765, 0.1429)
ob_cube_002.rotation_euler = (0.0, -0.0, 2.356)
ob_cube_002.lineart.crease_threshold = 0.0
_m = ob_cube_002.modifiers.new('Array', 'ARRAY')
_m.count = 8
_m.use_constant_offset = True
_m.constant_offset_displace = (0.05, 0.0, 0.018)
_m.use_relative_offset = False
ob_cube_001.location = (-0.6765, 0.6765, 0.1429)
ob_cube_001.rotation_euler = (0.0, -0.0, -0.7854)
ob_cube_001.lineart.crease_threshold = 0.0
_m = ob_cube_001.modifiers.new('Array', 'ARRAY')
_m.count = 8
_m.use_constant_offset = True
_m.constant_offset_displace = (0.05, 0.0, 0.018)
_m.use_relative_offset = False
ob_cube.location = (0.0, 0.0, 0.007823)
ob_cube.rotation_euler = (0.0, -0.0, 0.7854)
ob_cube.lineart.crease_threshold = 0.0
_m = ob_cube.modifiers.new('Bevel', 'BEVEL')
_m.width = 0.014
_m.width_pct = 0.014
_m.limit_method = 'NONE'
_m.angle_limit = 0.9128
_m.spread = 0.0
ob_cylinder.location = (0.0, 0.0, -1.092)
ob_cylinder.rotation_euler = (0.0, -0.0, 0.7854)
ob_cylinder.lineart.crease_threshold = 0.0
_m = ob_cylinder.modifiers.new('Bevel', 'BEVEL')
_m.width = 0.014
_m.width_pct = 0.014
_m.limit_method = 'NONE'
_m.spread = 0.0
ob_lamp_002.location = (-0.7193, -6.501, -1.506)
ob_lamp_002.rotation_euler = (0.6503, 0.05522, 1.866)
ob_lamp_002.lock_rotations_4d = False
ob_lamp_002.empty_display_type = 'ARROWS'
ob_lamp_002.color = (0.0, 0.0, 0.0, 0.0)
ob_lamp_002.lineart.crease_threshold = 0.0
ob_lamp_001.location = (-7.142, 6.653, 2.196)
ob_lamp_001.rotation_euler = (0.6503, 0.05522, 1.866)
ob_lamp_001.lock_rotations_4d = False
ob_lamp_001.empty_display_type = 'ARROWS'
ob_lamp_001.color = (0.0, 0.0, 0.0, 0.0)
ob_lamp_001.lineart.crease_threshold = 0.0
ob_sun.location = (0.7973, 7.599, 4.7)
ob_sun.rotation_euler = (-0.4189, -0.1396, 0.2094)
ob_sun.lineart.crease_threshold = 0.0
ob_lamp.location = (1.882, 5.14, 3.31)
ob_lamp.rotation_euler = (0.6503, 0.05522, 1.866)
ob_lamp.lock_rotations_4d = False
ob_lamp.empty_display_type = 'ARROWS'
ob_lamp.color = (0.0, 0.0, 0.0, 0.0)
ob_lamp.lineart.crease_threshold = 0.0
ob_camera.location = (-9.749, -9.907, 7.994)
ob_camera.rotation_euler = (1.047, 0.0, -0.7854)
ob_camera.lock_rotations_4d = False
ob_camera.empty_display_type = 'ARROWS'
ob_camera.color = (0.0, 0.0, 0.0, 0.0)
ob_camera.display_type = 'WIRE'
ob_camera.lineart.crease_threshold = 0.0

# ---- collection membership
col_collection_1.objects.link(ob_cube_004)
col_collection_1.objects.link(ob_cube_003)
col_collection_1.objects.link(ob_cube_002)
col_collection_1.objects.link(ob_cube_001)
col_collection_1.objects.link(ob_cube)
col_collection_1.objects.link(ob_cylinder)
col_collection_1.objects.link(ob_lamp_002)
col_collection_1.objects.link(ob_lamp_001)
col_collection_1.objects.link(ob_sun)
col_collection_1.objects.link(ob_lamp)
col_collection_1.objects.link(ob_camera)

# ---- scene / render settings (as saved in the file)
scene.camera = ob_camera
scene.frame_start = 1; scene.frame_end = 250; scene.frame_set(1)
scene.render.engine = 'BLENDER_EEVEE_NEXT'
scene.render.image_settings.compression = 90
scene.render.resolution_x = 500
scene.render.resolution_y = 500
scene.render.dither_intensity = 0.0
scene.render.film_transparent = True
scene.render.bake_margin = 2
scene.render.bake_bias = 0.0
scene.cycles.use_denoising = False
scene.cycles.samples = 10
scene.cycles.sampling_pattern = 'TABULATED_SOBOL'
scene.cycles.light_sampling_threshold = 0.0
scene.cycles.use_adaptive_sampling = False
scene.cycles.use_light_tree = False
scene.cycles.blur_glossy = 0.0
scene.cycles.volume_bounces = 1
scene.cycles.pixel_filter_type = 'GAUSSIAN'
scene.cycles.sample_clamp_indirect = 0.0
scene.view_settings.view_transform = 'Standard'
bpy.context.view_layer.update()
